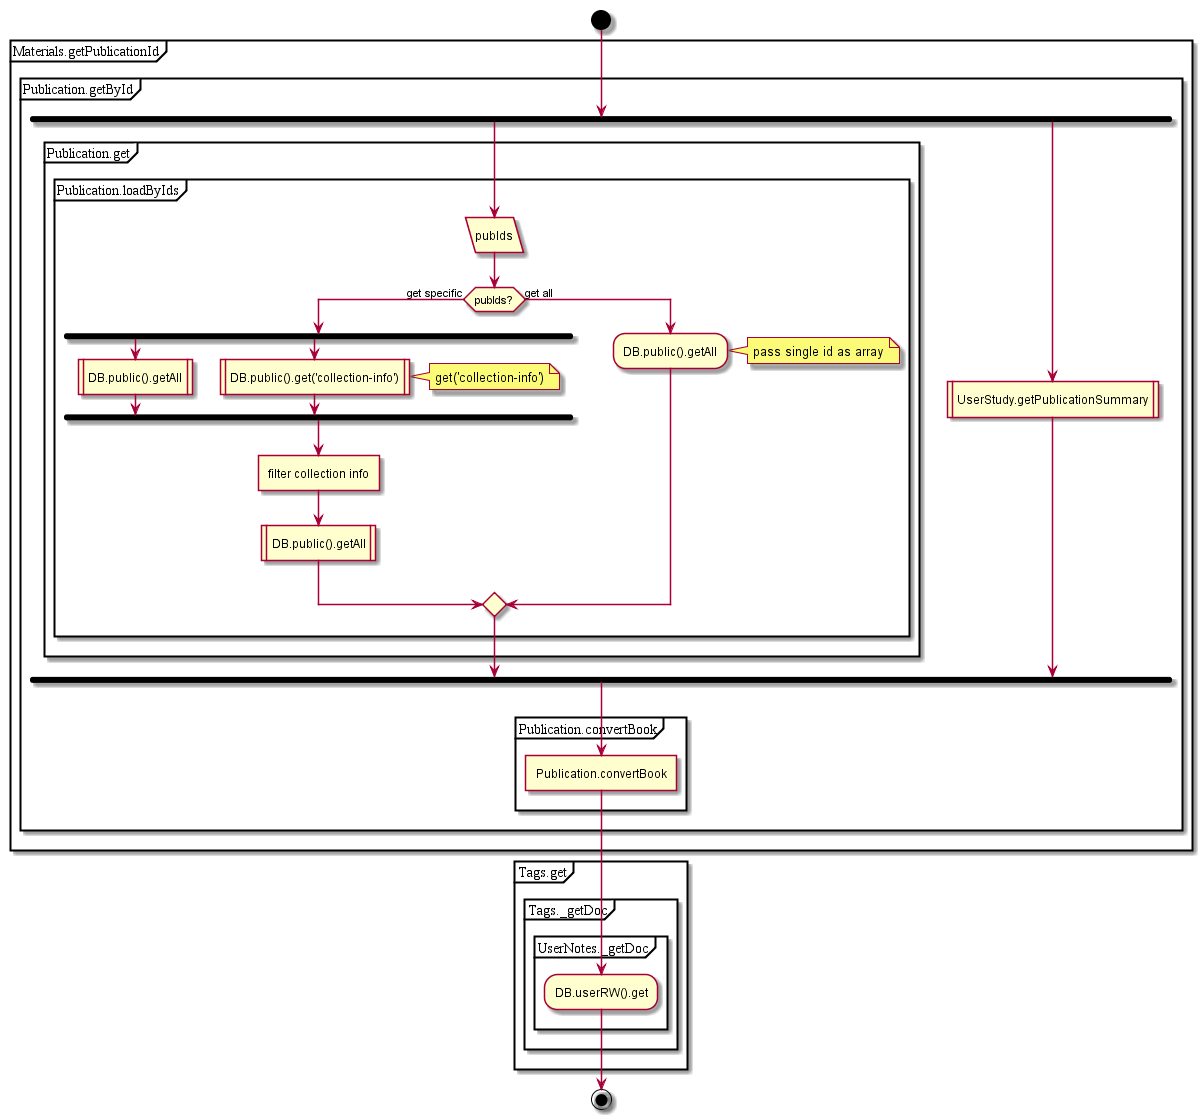

The diagram above was rendered by PlantUML. Its source (embedded in the PNG):
@startuml
start
partition Materials.getPublicationId {
partition Publication.getById {
fork
partition Publication.get {
partition Publication.loadByIds {
:pubIds/
if(pubIds?) then (get specific)
fork
:DB.public().getAll|
fork again
:DB.public().get('collection-info')|
note right: get('collection-info')
endfork;
:filter collection info]
:DB.public().getAll|
else (get all)
:DB.public().getAll;
endif;
}
note right: pass single id as array
}
fork again
:UserStudy.getPublicationSummary|
endfork;
partition Publication.convertBook {
:Publication.convertBook]
}
}
}
partition Tags.get {
partition Tags._getDoc {
partition UserNotes._getDoc {
:DB.userRW().get;
}
}
}
stop
@enduml